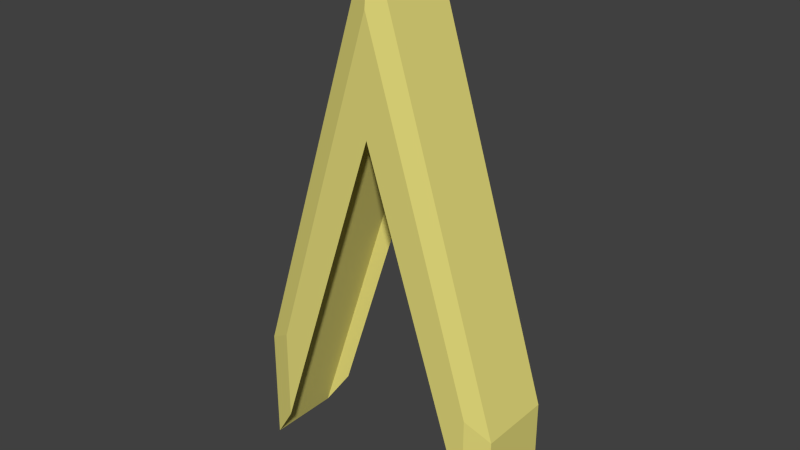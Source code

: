 # Source: Bullet.blend  (saved by Blender 2.76.0; exported with 4.5.12 LTS)
import bpy
from mathutils import Matrix  # noqa: F401  (used for matrix-valued properties, if any)

bpy.ops.wm.read_factory_settings(use_empty=True)
scene = bpy.context.scene
scene.name = 'Scene'

# ---- collections
col_collection_1 = bpy.data.collections.new('Collection 1'); scene.collection.children.link(col_collection_1)

# ---- materials (node trees are filled in below, after node groups)
mat_bulletmaterial = bpy.data.materials.new('BulletMaterial')
mat_bulletmaterial.alpha_threshold = 0.0
mat_bulletmaterial.use_transparent_shadow = False
mat_bulletmaterial.diffuse_color = (0.8, 0.7255, 0.2054, 1.0)
mat_bulletmaterial.roughness = 0.5

# ---- material node trees

# ---- world
world_world = bpy.data.worlds.new('World'); scene.world = world_world
world_world.color = (0.05088, 0.05088, 0.05088)
world_world.use_sun_shadow = False
world_world.sun_shadow_jitter_overblur = 0.0
world_world.cycles.sampling_method = 'MANUAL'
world_world.cycles.sample_map_resolution = 256

# ---- meshes
me_cube_001 = bpy.data.meshes.new('Cube.001')
me_cube_001.from_pydata([(-1.0, -0.1355, -1.0), (-1.0, -0.1355, -0.5693), (-1.0, 0.1355, -1.0), (-1.0, 0.1355, -0.5693), (1.0, -0.1355, -1.0), (1.0, -0.1355, -0.5693), (1.0, 0.1355, -1.0), (1.0, 0.1355, -0.5693), (0.0, 0.1355, 1.0), (0.0, 0.1355, 0.4955), (0.0, -0.1355, 1.0), (0.0, -0.1355, 0.4955), (-0.8125, -0.1602, -0.8639), (-0.8125, -0.1602, -0.5139), (-0.8125, 0.1602, -0.5139), (-0.8125, 0.1602, -0.8639), (0.0, 0.1602, 0.7612), (0.8125, 0.1602, -0.5139), (0.8125, 0.1602, -0.8639), (0.0, 0.1602, 0.3513), (0.8125, -0.1602, -0.5139), (0.8125, -0.1602, -0.8639), (0.0, -0.1602, 0.7612), (0.0, -0.1602, 0.3513)], [], [(1, 3, 2, 0), (5, 10, 22, 20), (7, 5, 4, 6), (1, 0, 12, 13), (11, 9, 6, 4), (10, 8, 3, 1), (5, 7, 8, 10), (0, 2, 9, 11), (10, 1, 13, 22), (6, 9, 19, 18), (16, 17, 18, 19), (22, 13, 12, 23), (20, 22, 23, 21), (14, 16, 19, 15), (8, 7, 17, 16), (11, 4, 21, 23), (4, 5, 20, 21), (0, 11, 23, 12), (7, 6, 18, 17), (3, 8, 16, 14), (2, 3, 14, 15), (9, 2, 15, 19)])
me_cube_001.materials.append(mat_bulletmaterial)
me_cube_001.use_remesh_preserve_volume = False
me_cube_001.use_remesh_preserve_attributes = False
me_cube_001.use_mirror_vertex_groups = False
me_cube_001.update()

# ---- objects
ob_bullet = bpy.data.objects.new('Bullet', me_cube_001)

# ---- transforms, parenting, visibility, modifiers, constraints
ob_bullet.location = (0.0, 0.0, 0.0)
ob_bullet.scale = (0.4914, 1.0, 1.0)
ob_bullet.lineart.crease_threshold = 0.0

# ---- collection membership
col_collection_1.objects.link(ob_bullet)

# ---- scene / render settings (as saved in the file)
scene.frame_start = 1; scene.frame_end = 250; scene.frame_set(1)
scene.render.engine = 'BLENDER_EEVEE_NEXT'
scene.render.resolution_percentage = 50
scene.render.dither_intensity = 0.0
scene.cycles.use_denoising = False
scene.cycles.samples = 10
scene.cycles.sampling_pattern = 'TABULATED_SOBOL'
scene.cycles.light_sampling_threshold = 0.0
scene.cycles.use_adaptive_sampling = False
scene.cycles.use_light_tree = False
scene.cycles.blur_glossy = 0.0
scene.cycles.pixel_filter_type = 'GAUSSIAN'
scene.cycles.sample_clamp_indirect = 0.0
scene.view_settings.view_transform = 'Standard'
bpy.context.view_layer.update()

# ---- added for rendering (the .blend has no active camera and no usable light): camera, sun
cam_auto = bpy.data.cameras.new('AutoCamera')
cam_auto.lens = 50.0
cam_auto.sensor_width = 36.0
cam_auto.clip_end = 1000.0
ob_auto_camera = bpy.data.objects.new('AutoCamera', cam_auto)
scene.collection.objects.link(ob_auto_camera)
ob_auto_camera.location = (2.08296, -2.49955, 1.66637)
ob_auto_camera.rotation_euler = (1.09748, -7.21219e-08, 0.694738)
scene.camera = ob_auto_camera
light_auto_sun = bpy.data.lights.new('AutoSun', 'SUN')
light_auto_sun.energy = 3.0
light_auto_sun.angle = 0.0523599
ob_auto_sun = bpy.data.objects.new('AutoSun', light_auto_sun)
scene.collection.objects.link(ob_auto_sun)
ob_auto_sun.rotation_euler = (0.872665, 0.174533, 0.523599)
bpy.context.view_layer.update()
